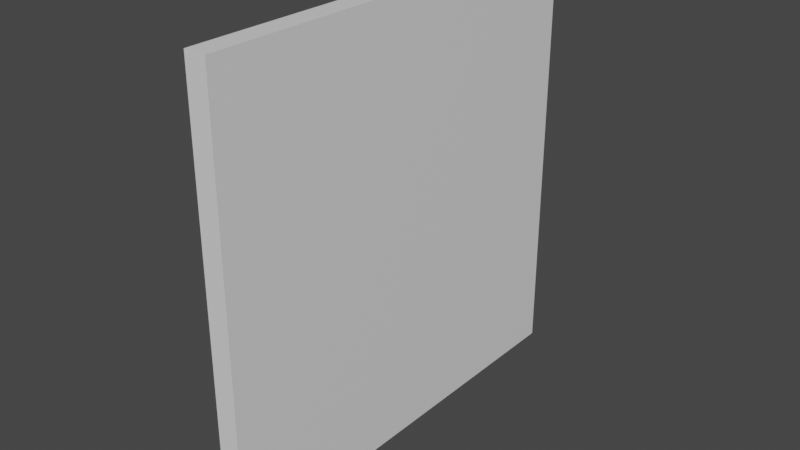 # Source: OwnCubeShadow.blend  (saved by Blender 3.6.13; exported with 4.5.12 LTS)
import bpy
from mathutils import Matrix  # noqa: F401  (used for matrix-valued properties, if any)

bpy.ops.wm.read_factory_settings(use_empty=True)
scene = bpy.context.scene
scene.name = 'Scene'

# ---- materials (node trees are filled in below, after node groups)
mat_material = bpy.data.materials.new('Material')
mat_material.alpha_threshold = 0.0
mat_material.use_transparent_shadow = False
mat_material.roughness = 0.5
mat_material.line_color = (0.0, 0.0, 0.0, 1.0)

# ---- material node trees
mat_material.use_nodes = True; mat_material.node_tree.nodes.clear()
_N = mat_material.node_tree.nodes; _L = mat_material.node_tree.links
n0 = _N.new('ShaderNodeOutputMaterial'); n0.name = 'Material Output'; n0.location = (300, 300)
n1 = _N.new('ShaderNodeBsdfPrincipled'); n1.name = 'Principled BSDF'; n1.location = (10, 300)
n1.distribution = 'GGX'
n1.subsurface_method = 'RANDOM_WALK_SKIN'
n1.inputs[3].default_value = 1.45
n1.inputs[27].default_value = (0.0, 0.0, 0.0, 1.0)
n1.inputs[28].default_value = 1.0
_L.new(n1.outputs[0], n0.inputs[0])
n0.is_active_output = True

# ---- world
world_world = bpy.data.worlds.new('World'); scene.world = world_world
world_world.use_nodes = True; world_world.node_tree.nodes.clear()
_N = world_world.node_tree.nodes; _L = world_world.node_tree.links
n0 = _N.new('ShaderNodeOutputWorld'); n0.name = 'World Output'; n0.location = (300, 300)
n1 = _N.new('ShaderNodeBackground'); n1.name = 'Background'; n1.location = (10, 300)
n1.inputs[0].default_value = (0.05088, 0.05088, 0.05088, 1.0)
_L.new(n1.outputs[0], n0.inputs[0])
n0.is_active_output = True
world_world.color = (0.05088, 0.05088, 0.05088)
world_world.use_sun_shadow = False
world_world.sun_shadow_jitter_overblur = 0.0

# ---- meshes
me_cube = bpy.data.meshes.new('Cube')
me_cube.from_pydata([(0.04968, 1.0, 1.0), (0.04968, 1.0, -1.0), (0.04968, -1.0, 1.0), (0.04968, -1.0, -1.0), (-0.04968, 1.0, 1.0), (-0.04968, 1.0, -1.0), (-0.04968, -1.0, 1.0), (-0.04968, -1.0, -1.0)], [], [(0, 4, 6, 2), (3, 2, 6, 7), (7, 6, 4, 5), (5, 1, 3, 7), (1, 0, 2, 3), (5, 4, 0, 1)])
_uv = me_cube.uv_layers.new(name='UVMap')
_uv.uv.foreach_set('vector', [0.7438, 0.3812, 0.875, 0.5, 0.875, 0.75, 0.7438, 0.8688, 0.2562, 0.8688, 0.7438, 0.8688, 0.625, 1.0, 0.375, 1.0, 0.375, 0.0, 0.625, 0.0, 0.625, 0.25, 0.375, 0.25, 0.125, 0.5, 0.2562, 0.3812, 0.2562, 0.8688, 0.125, 0.75, 0.2562, 0.3812, 0.7438, 0.3812, 0.7438, 0.8688, 0.2562, 0.8688, 0.375, 0.25, 0.625, 0.25, 0.7438, 0.3812, 0.2562, 0.3812])
me_cube.materials.append(mat_material)
me_cube.use_mirror_vertex_groups = False
me_cube.update()

# ---- objects
ob_owncubeshadow = bpy.data.objects.new('OwnCubeShadow', me_cube)

# ---- transforms, parenting, visibility, modifiers, constraints
ob_owncubeshadow.location = (0.0, 0.0, 0.0)
ob_owncubeshadow.lock_rotations_4d = False
ob_owncubeshadow.empty_display_type = 'ARROWS'
ob_owncubeshadow.lineart.crease_threshold = 0.0

# ---- collection membership
scene.collection.objects.link(ob_owncubeshadow)

# ---- scene / render settings (as saved in the file)
scene.frame_start = 1; scene.frame_end = 250; scene.frame_set(1)
scene.render.engine = 'BLENDER_EEVEE_NEXT'
scene.cycles.sampling_pattern = 'TABULATED_SOBOL'
scene.view_settings.view_transform = 'Filmic'
bpy.context.view_layer.update()

# ---- added for rendering (the .blend has no active camera and no usable light): camera, sun
cam_auto = bpy.data.cameras.new('AutoCamera')
cam_auto.lens = 50.0
cam_auto.sensor_width = 36.0
cam_auto.clip_end = 1000.0
ob_auto_camera = bpy.data.objects.new('AutoCamera', cam_auto)
scene.collection.objects.link(ob_auto_camera)
ob_auto_camera.location = (2.61854, -3.14225, 2.09484)
ob_auto_camera.rotation_euler = (1.09748, -7.21219e-08, 0.694738)
scene.camera = ob_auto_camera
light_auto_sun = bpy.data.lights.new('AutoSun', 'SUN')
light_auto_sun.energy = 3.0
light_auto_sun.angle = 0.0523599
ob_auto_sun = bpy.data.objects.new('AutoSun', light_auto_sun)
scene.collection.objects.link(ob_auto_sun)
ob_auto_sun.rotation_euler = (0.872665, 0.174533, 0.523599)
bpy.context.view_layer.update()
